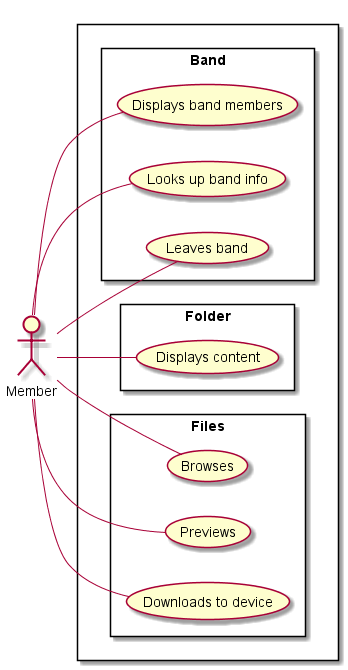

The diagram above was rendered by PlantUML. Its source (embedded in the PNG):
@startuml Use-Case Member

left to right direction
skinparam packageStyle rectangle
skinparam Monochrome false
scale 1
actor Member

rectangle {
    rectangle Band{
        Member -- (Displays band members)
        Member -- (Looks up band info)
        Member -- (Leaves band)
    }
    rectangle Folder{
        Member -- (Displays content)
    }
    rectangle Files{
        Member -- (Browses)
        Member -- (Previews)
        Member -- (Downloads to device)        
    }
}
@enduml